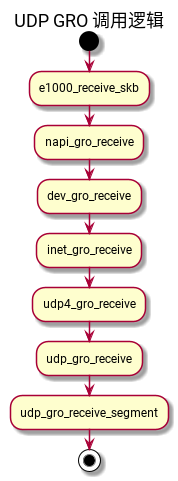

The diagram above was rendered by PlantUML. Its source (embedded in the PNG):
@startuml
title UDP GRO 调用逻辑

start
:e1000_receive_skb;
:napi_gro_receive;
:dev_gro_receive;
:inet_gro_receive;
:udp4_gro_receive;
:udp_gro_receive;
:udp_gro_receive_segment;
stop
@enduml